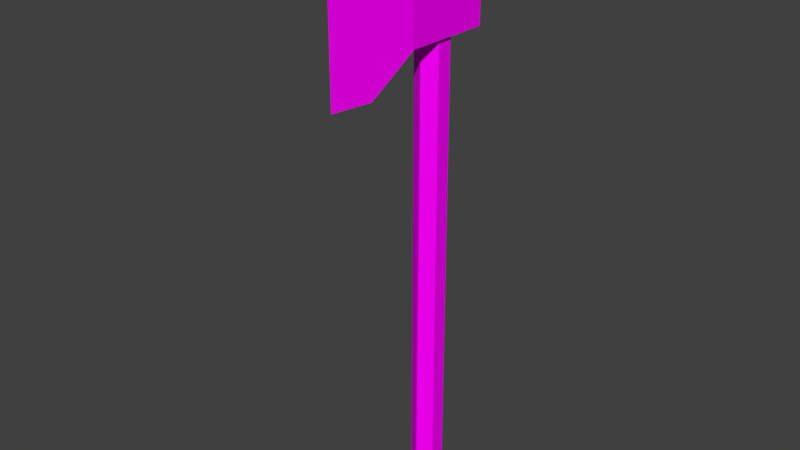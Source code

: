 # Source: Machado.blend  (saved by Blender 2.79.0; exported with 4.5.12 LTS)
import bpy
from mathutils import Matrix  # noqa: F401  (used for matrix-valued properties, if any)

bpy.ops.wm.read_factory_settings(use_empty=True)
scene = bpy.context.scene
scene.name = 'Scene'

# ---- collections
col_collection_1 = bpy.data.collections.new('Collection 1'); scene.collection.children.link(col_collection_1)

# ---- images (referenced by path relative to the original .blend; pixels are not part of the script)
import os
ASSET_DIR = os.environ.get("B2B_ASSET_DIR", "")  # directory of the original .blend (textures are referenced by path, not embedded)
HERE = os.path.dirname(os.path.abspath(__file__))  # packed textures are extracted next to this script under _unpacked/

def load_image(name, relpath, width, height, colorspace="sRGB"):
    """Load a texture the original file referenced (path relative to the .blend, or extracted next to this script)."""
    p = next((c for c in (os.path.join(HERE, relpath), os.path.join(ASSET_DIR, relpath)) if relpath and os.path.exists(c)), "")
    if p:
        img = bpy.data.images.load(p, check_existing=True)
        img.name = name
    else:  # same state as the original file: an image datablock whose file is absent (Cycles renders it pink)
        img = bpy.data.images.new(name, width, height)
        img.source = "FILE"
        img.filepath = "//" + (relpath or name)
    img.colorspace_settings.name = colorspace
    return img
img_machado_png = load_image('Machado.png', 'Machado.png', 1024, 1024, 'sRGB')

# ---- materials (node trees are filled in below, after node groups)
mat_machado = bpy.data.materials.new('Machado')
mat_machado.alpha_threshold = 0.0
mat_machado.roughness = 0.5

# ---- material node trees
mat_machado.use_nodes = True; mat_machado.node_tree.nodes.clear()
_N = mat_machado.node_tree.nodes; _L = mat_machado.node_tree.links
n0 = _N.new('ShaderNodeOutputMaterial'); n0.name = 'Material Output'; n0.location = (300, 300)
n1 = _N.new('ShaderNodeBsdfDiffuse'); n1.name = 'Diffuse BSDF'; n1.location = (10, 300)
n2 = _N.new('ShaderNodeTexImage'); n2.name = 'Image Texture.001'; n2.location = (-196, 353)
n2.width = 140
n2.image = img_machado_png
_L.new(n1.outputs[0], n0.inputs[0])
_L.new(n2.outputs[0], n1.inputs[0])
n0.is_active_output = True

# ---- world
world_world = bpy.data.worlds.new('World'); scene.world = world_world
world_world.color = (0.05088, 0.05088, 0.05088)
world_world.use_sun_shadow = False
world_world.sun_shadow_jitter_overblur = 0.0
world_world.cycles.sampling_method = 'MANUAL'

# ---- meshes
me_machado = bpy.data.meshes.new('Machado')
me_machado.from_pydata([(0.001144, 0.07838, -0.05459), (0.01972, 0.07838, -0.04386), (0.01972, 0.07838, -0.02241), (0.001144, 0.07838, -0.01168), (-0.01744, 0.07838, -0.02241), (-0.01744, 0.07838, -0.04386), (-0.01761, -0.5489, -0.04376), (-0.01761, -0.5489, -0.02211), (0.001144, -0.5489, -0.009795), (0.01989, -0.5489, -0.02211), (0.001144, -0.5489, -0.05486), (0.01989, -0.5489, -0.04376), (-0.02719, 0.2041, -0.09242), (-0.02719, 0.07885, -0.09242), (-0.0243, 0.2041, 0.02702), (-0.0243, 0.07885, 0.02702), (-0.01175, 0.03042, 0.08492), (-0.01175, 0.2512, 0.08492), (0.02582, 0.2041, -0.09242), (0.02582, 0.07885, -0.09242), (0.02293, 0.2041, 0.02702), (0.02293, 0.07885, 0.02702), (0.01038, 0.03042, 0.08492), (0.01038, 0.2512, 0.08492), (-0.0006859, 0.02994, 0.139), (-0.0006859, 0.2507, 0.139), (-0.0006859, 0.2041, 0.02702), (-0.0006859, 0.07885, 0.02702), (-0.0006859, 0.2041, -0.09242), (-0.0006859, 0.07885, -0.09242), (-0.0006859, 0.03042, 0.08492), (-0.0006859, 0.2512, 0.08492)], [], [(4, 7, 8, 3), (3, 8, 9, 2), (1, 11, 10, 0), (2, 9, 11, 1), (0, 10, 6, 5), (6, 9, 8, 7), (6, 7, 4, 5), (10, 11, 9, 6), (15, 14, 12, 13), (27, 30, 16, 15), (15, 16, 17, 14), (16, 24, 25, 17), (24, 16, 30), (15, 13, 29, 27), (14, 17, 31, 26), (12, 28, 29, 13), (14, 26, 28, 12), (17, 25, 31), (21, 19, 18, 20), (27, 21, 22, 30), (21, 20, 23, 22), (22, 23, 25, 24), (24, 30, 22), (21, 27, 29, 19), (20, 26, 31, 23), (18, 19, 29, 28), (20, 18, 28, 26), (23, 31, 25)])
_uv = me_machado.uv_layers.new(name='UVMap')
_uv.uv.foreach_set('vector', [0.2073, 0.1206, 0.8295, 0.1206, 0.8295, 0.1429, 0.2073, 0.1419, 0.2073, 0.1419, 0.8295, 0.1429, 0.8294, 0.1651, 0.2073, 0.1632, 0.2073, 0.05678, 0.8295, 0.05595, 0.8295, 0.07756, 0.2073, 0.07806, 0.2073, 0.03551, 0.8294, 0.03448, 0.8295, 0.05595, 0.2073, 0.05678, 0.2073, 0.07806, 0.8295, 0.07756, 0.8295, 0.09917, 0.2073, 0.09934, 0.8475, 0.1089, 0.8499, 0.1517, 0.8295, 0.1429, 0.8295, 0.1206, 0.8295, 0.09917, 0.8295, 0.1206, 0.2073, 0.1206, 0.2073, 0.09934, 0.8669, 0.1184, 0.8679, 0.1399, 0.8499, 0.1517, 0.8475, 0.1089, 0.3441, 0.6008, 0.6694, 0.6008, 0.6694, 0.9113, 0.3441, 0.9113, 0.502, 0.2053, 0.6971, 0.208, 0.6967, 0.2371, 0.5012, 0.2669, 0.3441, 0.6008, 0.2212, 0.4469, 0.7949, 0.4469, 0.6694, 0.6008, 0.2212, 0.4469, 0.2212, 0.3033, 0.7949, 0.3033, 0.7949, 0.4469, 0.8377, 0.21, 0.6967, 0.2371, 0.6971, 0.208, 0.6694, 0.9113, 0.6694, 0.6008, 0.7331, 0.6008, 0.7331, 0.9113, 0.5012, 0.2669, 0.6967, 0.2371, 0.6971, 0.208, 0.502, 0.2053, 0.6694, 0.9113, 0.6694, 0.9792, 0.3441, 0.9792, 0.3441, 0.9113, 0.3441, 0.9113, 0.2769, 0.9113, 0.2769, 0.6008, 0.3441, 0.6008, 0.6967, 0.2371, 0.8377, 0.21, 0.6971, 0.208, 0.3441, 0.6008, 0.3441, 0.9113, 0.6694, 0.9113, 0.6694, 0.6008, 0.502, 0.2053, 0.5012, 0.2669, 0.6967, 0.2371, 0.6971, 0.208, 0.3441, 0.6008, 0.6694, 0.6008, 0.7949, 0.4469, 0.2212, 0.4469, 0.2212, 0.4469, 0.7949, 0.4469, 0.7949, 0.3033, 0.2212, 0.3033, 0.8377, 0.21, 0.6971, 0.208, 0.6967, 0.2371, 0.6694, 0.9113, 0.7331, 0.9113, 0.7331, 0.6008, 0.6694, 0.6008, 0.5012, 0.2669, 0.502, 0.2053, 0.6971, 0.208, 0.6967, 0.2371, 0.6694, 0.9113, 0.3441, 0.9113, 0.3441, 0.9792, 0.6694, 0.9792, 0.3441, 0.9113, 0.3441, 0.6008, 0.2769, 0.6008, 0.2769, 0.9113, 0.6967, 0.2371, 0.6971, 0.208, 0.8377, 0.21])
_uv.active_render = True
_uv = me_machado.uv_layers.new(name='UVMap.001')
_uv.uv.foreach_set('vector', [0.001001, 0.9157, 0.3626, 0.9157, 0.3626, 0.8343, 0.001001, 0.8343, 0.999, 0.3323, 0.999, 0.001001, 0.9101, 0.001001, 0.9101, 0.3323, 0.3646, 0.8323, 0.7263, 0.8323, 0.7263, 0.751, 0.3646, 0.751, 0.8172, 0.6657, 0.8172, 0.3343, 0.7283, 0.3343, 0.7283, 0.6657, 0.3646, 0.749, 0.7263, 0.749, 0.7263, 0.6677, 0.3646, 0.6677, 0.999, 0.8343, 0.9101, 0.8343, 0.9101, 0.9157, 0.999, 0.9157, 0.9081, 0.3343, 0.8192, 0.3343, 0.8192, 0.6657, 0.9081, 0.6657, 0.999, 0.751, 0.9101, 0.751, 0.9101, 0.8323, 0.999, 0.8323, 0.3626, 0.001001, 0.001001, 0.001001, 0.001001, 0.3323, 0.3626, 0.3323, 0.5465, 0.875, 0.7263, 0.875, 0.7263, 0.8343, 0.5465, 0.8343, 0.3626, 0.8323, 0.3626, 0.6677, 0.001001, 0.6677, 0.001001, 0.8323, 0.9081, 0.001001, 0.7439, 0.001001, 0.7439, 0.3323, 0.9081, 0.3323, 0.1643, 0.9246, 0.001001, 0.998, 0.001001, 0.9578, 0.5465, 0.8343, 0.7263, 0.499, 0.3636, 0.4167, 0.5465, 0.875, 0.999, 0.6657, 0.999, 0.501, 0.9545, 0.501, 0.9545, 0.6657, 0.7263, 0.1677, 0.6364, 0.1677, 0.6364, 0.499, 0.7263, 0.499, 0.7263, 0.1657, 0.7263, 0.08333, 0.3646, 0.08333, 0.3646, 0.1657, 0.1808, 0.9187, 0.01754, 0.999, 0.1808, 0.9588, 0.3626, 0.001001, 0.3626, 0.3323, 0.001001, 0.3323, 0.001001, 0.001001, 0.5465, 0.875, 0.5465, 0.8343, 0.7263, 0.8343, 0.7263, 0.875, 0.3626, 0.8323, 0.001001, 0.8323, 0.001001, 0.6677, 0.3626, 0.6677, 0.9081, 0.001001, 0.9081, 0.3323, 0.7439, 0.3323, 0.7439, 0.001001, 0.1643, 0.9246, 0.001001, 0.9578, 0.001001, 0.998, 0.5465, 0.8343, 0.5465, 0.875, 0.3636, 0.4167, 0.7263, 0.499, 0.999, 0.6657, 0.9545, 0.6657, 0.9545, 0.501, 0.999, 0.501, 0.7263, 0.1677, 0.7263, 0.499, 0.6364, 0.499, 0.6364, 0.1677, 0.7263, 0.1657, 0.3646, 0.1657, 0.3646, 0.08333, 0.7263, 0.08333, 0.1808, 0.9187, 0.1808, 0.9588, 0.01754, 0.999])
me_machado.materials.append(mat_machado)
me_machado.use_remesh_preserve_volume = False
me_machado.use_remesh_preserve_attributes = False
me_machado.use_mirror_vertex_groups = False
me_machado.update()

# ---- objects
ob_machado = bpy.data.objects.new('Machado', me_machado)

# ---- transforms, parenting, visibility, modifiers, constraints
ob_machado.location = (1.275, 0.3117, 1.146)
ob_machado.rotation_euler = (1.571, -0.0, 0.0)
ob_machado.lineart.crease_threshold = 0.0

# ---- collection membership
col_collection_1.objects.link(ob_machado)

# ---- scene / render settings (as saved in the file)
scene.frame_start = 1; scene.frame_end = 250; scene.frame_set(1)
scene.render.engine = 'CYCLES'
scene.render.resolution_percentage = 50
scene.render.dither_intensity = 0.0
scene.cycles.use_denoising = False
scene.cycles.samples = 128
scene.cycles.sampling_pattern = 'TABULATED_SOBOL'
scene.cycles.use_adaptive_sampling = False
scene.cycles.use_light_tree = False
scene.cycles.blur_glossy = 0.0
scene.cycles.sample_clamp_indirect = 0.0
scene.view_settings.view_transform = 'Standard'
bpy.context.view_layer.update()

# ---- added for rendering (the .blend has no active camera and no usable light): camera, sun
cam_auto = bpy.data.cameras.new('AutoCamera')
cam_auto.lens = 50.0
cam_auto.sensor_width = 36.0
cam_auto.clip_end = 1000.0
ob_auto_camera = bpy.data.objects.new('AutoCamera', cam_auto)
scene.collection.objects.link(ob_auto_camera)
ob_auto_camera.location = (2.04666, -0.638288, 1.61469)
ob_auto_camera.rotation_euler = (1.09748, -7.21219e-08, 0.694738)
scene.camera = ob_auto_camera
light_auto_sun = bpy.data.lights.new('AutoSun', 'SUN')
light_auto_sun.energy = 3.0
light_auto_sun.angle = 0.0523599
ob_auto_sun = bpy.data.objects.new('AutoSun', light_auto_sun)
scene.collection.objects.link(ob_auto_sun)
ob_auto_sun.rotation_euler = (0.872665, 0.174533, 0.523599)
bpy.context.view_layer.update()
